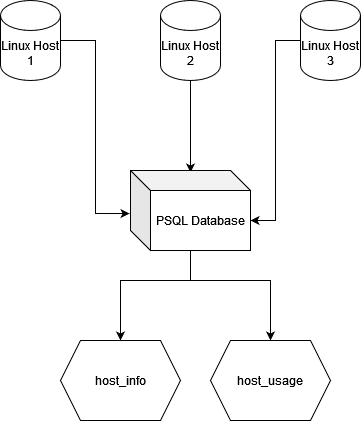

The diagram above was exported from draw.io. Its source (the exported page's mxGraphModel, read from the mxfile embedded in the PNG):
<mxGraphModel dx="780" dy="1139" grid="1" gridSize="10" guides="1" tooltips="1" connect="1" arrows="1" fold="1" page="1" pageScale="1" pageWidth="850" pageHeight="1100" math="0" shadow="0">
  <root>
    <mxCell id="0" />
    <mxCell id="1" parent="0" />
    <mxCell id="CVoTiR-l6ipeoBpZei-z-8" style="edgeStyle=orthogonalEdgeStyle;rounded=0;orthogonalLoop=1;jettySize=auto;html=1;entryX=-0.008;entryY=0.538;entryDx=0;entryDy=0;entryPerimeter=0;" parent="1" source="CVoTiR-l6ipeoBpZei-z-2" target="CVoTiR-l6ipeoBpZei-z-5" edge="1">
      <mxGeometry relative="1" as="geometry" />
    </mxCell>
    <mxCell id="CVoTiR-l6ipeoBpZei-z-2" value="Linux Host 1" style="shape=cylinder3;whiteSpace=wrap;html=1;boundedLbl=1;backgroundOutline=1;size=15;" parent="1" vertex="1">
      <mxGeometry x="190" y="210" width="60" height="80" as="geometry" />
    </mxCell>
    <mxCell id="CVoTiR-l6ipeoBpZei-z-9" style="edgeStyle=orthogonalEdgeStyle;rounded=0;orthogonalLoop=1;jettySize=auto;html=1;entryX=0.5;entryY=0.025;entryDx=0;entryDy=0;entryPerimeter=0;" parent="1" source="CVoTiR-l6ipeoBpZei-z-3" target="CVoTiR-l6ipeoBpZei-z-5" edge="1">
      <mxGeometry relative="1" as="geometry" />
    </mxCell>
    <mxCell id="CVoTiR-l6ipeoBpZei-z-3" value="&lt;div&gt;Linux Host 2&lt;/div&gt;" style="shape=cylinder3;whiteSpace=wrap;html=1;boundedLbl=1;backgroundOutline=1;size=15;" parent="1" vertex="1">
      <mxGeometry x="350" y="210" width="60" height="80" as="geometry" />
    </mxCell>
    <mxCell id="CVoTiR-l6ipeoBpZei-z-10" style="edgeStyle=orthogonalEdgeStyle;rounded=0;orthogonalLoop=1;jettySize=auto;html=1;entryX=0;entryY=0;entryDx=120;entryDy=50;entryPerimeter=0;" parent="1" source="CVoTiR-l6ipeoBpZei-z-4" target="CVoTiR-l6ipeoBpZei-z-5" edge="1">
      <mxGeometry relative="1" as="geometry">
        <Array as="points">
          <mxPoint x="465" y="250" />
          <mxPoint x="465" y="430" />
        </Array>
      </mxGeometry>
    </mxCell>
    <mxCell id="CVoTiR-l6ipeoBpZei-z-4" value="Linux Host 3" style="shape=cylinder3;whiteSpace=wrap;html=1;boundedLbl=1;backgroundOutline=1;size=15;" parent="1" vertex="1">
      <mxGeometry x="490" y="210" width="60" height="80" as="geometry" />
    </mxCell>
    <mxCell id="CVoTiR-l6ipeoBpZei-z-11" style="edgeStyle=orthogonalEdgeStyle;rounded=0;orthogonalLoop=1;jettySize=auto;html=1;entryX=0.5;entryY=0;entryDx=0;entryDy=0;" parent="1" source="CVoTiR-l6ipeoBpZei-z-5" target="CVoTiR-l6ipeoBpZei-z-6" edge="1">
      <mxGeometry relative="1" as="geometry">
        <Array as="points">
          <mxPoint x="380" y="490" />
          <mxPoint x="310" y="490" />
        </Array>
      </mxGeometry>
    </mxCell>
    <mxCell id="CVoTiR-l6ipeoBpZei-z-12" style="edgeStyle=orthogonalEdgeStyle;rounded=0;orthogonalLoop=1;jettySize=auto;html=1;entryX=0.5;entryY=0;entryDx=0;entryDy=0;" parent="1" source="CVoTiR-l6ipeoBpZei-z-5" target="CVoTiR-l6ipeoBpZei-z-7" edge="1">
      <mxGeometry relative="1" as="geometry">
        <Array as="points">
          <mxPoint x="380" y="490" />
          <mxPoint x="460" y="490" />
        </Array>
      </mxGeometry>
    </mxCell>
    <mxCell id="CVoTiR-l6ipeoBpZei-z-5" value="PSQL Database" style="shape=cube;whiteSpace=wrap;html=1;boundedLbl=1;backgroundOutline=1;darkOpacity=0.05;darkOpacity2=0.1;" parent="1" vertex="1">
      <mxGeometry x="320" y="380" width="120" height="80" as="geometry" />
    </mxCell>
    <mxCell id="CVoTiR-l6ipeoBpZei-z-6" value="host_info" style="shape=hexagon;perimeter=hexagonPerimeter2;whiteSpace=wrap;html=1;fixedSize=1;" parent="1" vertex="1">
      <mxGeometry x="250" y="550" width="120" height="80" as="geometry" />
    </mxCell>
    <mxCell id="CVoTiR-l6ipeoBpZei-z-7" value="&lt;div&gt;host_usage&lt;/div&gt;" style="shape=hexagon;perimeter=hexagonPerimeter2;whiteSpace=wrap;html=1;fixedSize=1;" parent="1" vertex="1">
      <mxGeometry x="400" y="550" width="120" height="80" as="geometry" />
    </mxCell>
  </root>
</mxGraphModel>